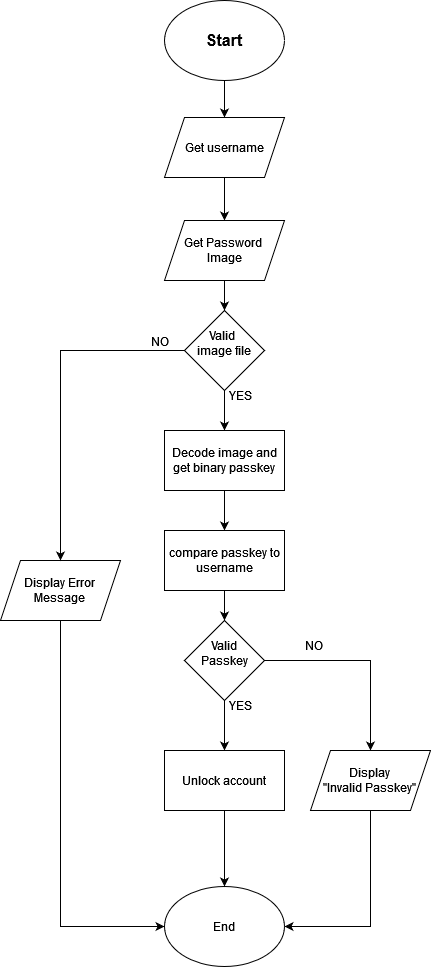

The diagram above was exported from draw.io. Its source (the exported page's mxGraphModel, read from the mxfile embedded in the PNG):
<mxGraphModel dx="794" dy="690" grid="1" gridSize="10" guides="1" tooltips="1" connect="1" arrows="1" fold="1" page="1" pageScale="1" pageWidth="827" pageHeight="1169" math="0" shadow="0">
  <root>
    <mxCell id="0" />
    <mxCell id="1" parent="0" />
    <mxCell id="o9yAtwOvxgKlFCgTyxnB-1" style="edgeStyle=orthogonalEdgeStyle;rounded=0;orthogonalLoop=1;jettySize=auto;html=1;entryX=0.5;entryY=0;entryDx=0;entryDy=0;" edge="1" parent="1" source="o9yAtwOvxgKlFCgTyxnB-2" target="o9yAtwOvxgKlFCgTyxnB-4">
      <mxGeometry relative="1" as="geometry" />
    </mxCell>
    <mxCell id="o9yAtwOvxgKlFCgTyxnB-2" value="&lt;font style=&quot;font-size: 16px;&quot;&gt;&lt;b&gt;Start&lt;/b&gt;&lt;/font&gt;" style="ellipse;whiteSpace=wrap;html=1;" vertex="1" parent="1">
      <mxGeometry x="354" y="30" width="120" height="80" as="geometry" />
    </mxCell>
    <mxCell id="o9yAtwOvxgKlFCgTyxnB-25" style="edgeStyle=orthogonalEdgeStyle;rounded=0;orthogonalLoop=1;jettySize=auto;html=1;" edge="1" parent="1" source="o9yAtwOvxgKlFCgTyxnB-4" target="o9yAtwOvxgKlFCgTyxnB-24">
      <mxGeometry relative="1" as="geometry" />
    </mxCell>
    <mxCell id="o9yAtwOvxgKlFCgTyxnB-4" value="Get username" style="shape=parallelogram;perimeter=parallelogramPerimeter;whiteSpace=wrap;html=1;fixedSize=1;" vertex="1" parent="1">
      <mxGeometry x="354" y="147" width="120" height="60" as="geometry" />
    </mxCell>
    <mxCell id="o9yAtwOvxgKlFCgTyxnB-5" style="edgeStyle=orthogonalEdgeStyle;rounded=0;orthogonalLoop=1;jettySize=auto;html=1;entryX=0;entryY=0.5;entryDx=0;entryDy=0;" edge="1" parent="1" source="o9yAtwOvxgKlFCgTyxnB-6" target="o9yAtwOvxgKlFCgTyxnB-19">
      <mxGeometry relative="1" as="geometry">
        <Array as="points">
          <mxPoint x="250" y="956" />
        </Array>
      </mxGeometry>
    </mxCell>
    <mxCell id="o9yAtwOvxgKlFCgTyxnB-6" value="Display Error&lt;br&gt;Message" style="shape=parallelogram;perimeter=parallelogramPerimeter;whiteSpace=wrap;html=1;fixedSize=1;" vertex="1" parent="1">
      <mxGeometry x="190" y="590" width="120" height="60" as="geometry" />
    </mxCell>
    <mxCell id="o9yAtwOvxgKlFCgTyxnB-7" style="edgeStyle=orthogonalEdgeStyle;rounded=0;orthogonalLoop=1;jettySize=auto;html=1;exitX=0;exitY=0.5;exitDx=0;exitDy=0;entryX=0.5;entryY=0;entryDx=0;entryDy=0;" edge="1" parent="1" source="o9yAtwOvxgKlFCgTyxnB-9" target="o9yAtwOvxgKlFCgTyxnB-6">
      <mxGeometry relative="1" as="geometry" />
    </mxCell>
    <mxCell id="o9yAtwOvxgKlFCgTyxnB-28" style="edgeStyle=orthogonalEdgeStyle;rounded=0;orthogonalLoop=1;jettySize=auto;html=1;entryX=0.5;entryY=0;entryDx=0;entryDy=0;" edge="1" parent="1" source="o9yAtwOvxgKlFCgTyxnB-9" target="o9yAtwOvxgKlFCgTyxnB-27">
      <mxGeometry relative="1" as="geometry" />
    </mxCell>
    <mxCell id="o9yAtwOvxgKlFCgTyxnB-9" value="&lt;div&gt;Valid&amp;nbsp;&lt;/div&gt;&lt;div&gt;image file&lt;br&gt;&lt;/div&gt;&lt;div&gt;&lt;br&gt;&lt;/div&gt;" style="rhombus;whiteSpace=wrap;html=1;" vertex="1" parent="1">
      <mxGeometry x="374" y="340" width="80" height="80" as="geometry" />
    </mxCell>
    <mxCell id="o9yAtwOvxgKlFCgTyxnB-19" value="End" style="ellipse;whiteSpace=wrap;html=1;" vertex="1" parent="1">
      <mxGeometry x="354" y="916" width="120" height="80" as="geometry" />
    </mxCell>
    <mxCell id="o9yAtwOvxgKlFCgTyxnB-20" value="NO" style="text;html=1;align=center;verticalAlign=middle;whiteSpace=wrap;rounded=0;" vertex="1" parent="1">
      <mxGeometry x="320" y="356" width="60" height="30" as="geometry" />
    </mxCell>
    <mxCell id="o9yAtwOvxgKlFCgTyxnB-21" value="YES" style="text;html=1;align=center;verticalAlign=middle;whiteSpace=wrap;rounded=0;" vertex="1" parent="1">
      <mxGeometry x="400" y="410" width="60" height="30" as="geometry" />
    </mxCell>
    <mxCell id="o9yAtwOvxgKlFCgTyxnB-26" style="edgeStyle=orthogonalEdgeStyle;rounded=0;orthogonalLoop=1;jettySize=auto;html=1;entryX=0.5;entryY=0;entryDx=0;entryDy=0;" edge="1" parent="1" source="o9yAtwOvxgKlFCgTyxnB-24" target="o9yAtwOvxgKlFCgTyxnB-9">
      <mxGeometry relative="1" as="geometry" />
    </mxCell>
    <mxCell id="o9yAtwOvxgKlFCgTyxnB-24" value="&lt;div&gt;Get Password&amp;nbsp;&lt;/div&gt;&lt;div&gt;Image&lt;/div&gt;" style="shape=parallelogram;perimeter=parallelogramPerimeter;whiteSpace=wrap;html=1;fixedSize=1;" vertex="1" parent="1">
      <mxGeometry x="354" y="250" width="120" height="60" as="geometry" />
    </mxCell>
    <mxCell id="o9yAtwOvxgKlFCgTyxnB-30" style="edgeStyle=orthogonalEdgeStyle;rounded=0;orthogonalLoop=1;jettySize=auto;html=1;entryX=0.5;entryY=0;entryDx=0;entryDy=0;" edge="1" parent="1" source="o9yAtwOvxgKlFCgTyxnB-27" target="o9yAtwOvxgKlFCgTyxnB-29">
      <mxGeometry relative="1" as="geometry" />
    </mxCell>
    <mxCell id="o9yAtwOvxgKlFCgTyxnB-27" value="Decode image and get binary passkey" style="rounded=0;whiteSpace=wrap;html=1;" vertex="1" parent="1">
      <mxGeometry x="354" y="460" width="120" height="60" as="geometry" />
    </mxCell>
    <mxCell id="o9yAtwOvxgKlFCgTyxnB-32" style="edgeStyle=orthogonalEdgeStyle;rounded=0;orthogonalLoop=1;jettySize=auto;html=1;entryX=0.5;entryY=0;entryDx=0;entryDy=0;" edge="1" parent="1" source="o9yAtwOvxgKlFCgTyxnB-29" target="o9yAtwOvxgKlFCgTyxnB-31">
      <mxGeometry relative="1" as="geometry" />
    </mxCell>
    <mxCell id="o9yAtwOvxgKlFCgTyxnB-29" value="compare passkey to username" style="rounded=0;whiteSpace=wrap;html=1;" vertex="1" parent="1">
      <mxGeometry x="354" y="560" width="120" height="60" as="geometry" />
    </mxCell>
    <mxCell id="o9yAtwOvxgKlFCgTyxnB-35" style="edgeStyle=orthogonalEdgeStyle;rounded=0;orthogonalLoop=1;jettySize=auto;html=1;" edge="1" parent="1" source="o9yAtwOvxgKlFCgTyxnB-31" target="o9yAtwOvxgKlFCgTyxnB-33">
      <mxGeometry relative="1" as="geometry" />
    </mxCell>
    <mxCell id="o9yAtwOvxgKlFCgTyxnB-37" style="edgeStyle=orthogonalEdgeStyle;rounded=0;orthogonalLoop=1;jettySize=auto;html=1;" edge="1" parent="1" source="o9yAtwOvxgKlFCgTyxnB-31" target="o9yAtwOvxgKlFCgTyxnB-36">
      <mxGeometry relative="1" as="geometry" />
    </mxCell>
    <mxCell id="o9yAtwOvxgKlFCgTyxnB-31" value="&lt;div&gt;Valid &lt;br&gt;&lt;/div&gt;&lt;div&gt;Passkey&lt;/div&gt;&lt;div&gt;&lt;br&gt;&lt;/div&gt;" style="rhombus;whiteSpace=wrap;html=1;" vertex="1" parent="1">
      <mxGeometry x="374" y="650" width="80" height="80" as="geometry" />
    </mxCell>
    <mxCell id="o9yAtwOvxgKlFCgTyxnB-34" style="edgeStyle=orthogonalEdgeStyle;rounded=0;orthogonalLoop=1;jettySize=auto;html=1;entryX=0.5;entryY=0;entryDx=0;entryDy=0;" edge="1" parent="1" source="o9yAtwOvxgKlFCgTyxnB-33" target="o9yAtwOvxgKlFCgTyxnB-19">
      <mxGeometry relative="1" as="geometry" />
    </mxCell>
    <mxCell id="o9yAtwOvxgKlFCgTyxnB-33" value="Unlock account" style="rounded=0;whiteSpace=wrap;html=1;" vertex="1" parent="1">
      <mxGeometry x="354" y="780" width="120" height="60" as="geometry" />
    </mxCell>
    <mxCell id="o9yAtwOvxgKlFCgTyxnB-38" style="edgeStyle=orthogonalEdgeStyle;rounded=0;orthogonalLoop=1;jettySize=auto;html=1;entryX=1;entryY=0.5;entryDx=0;entryDy=0;" edge="1" parent="1" target="o9yAtwOvxgKlFCgTyxnB-19">
      <mxGeometry relative="1" as="geometry">
        <mxPoint x="596" y="820" as="sourcePoint" />
        <mxPoint x="560" y="966" as="targetPoint" />
        <Array as="points">
          <mxPoint x="596" y="821" />
          <mxPoint x="560" y="821" />
          <mxPoint x="560" y="956" />
        </Array>
      </mxGeometry>
    </mxCell>
    <mxCell id="o9yAtwOvxgKlFCgTyxnB-36" value="&lt;div&gt;Display &lt;br&gt;&lt;/div&gt;&lt;div&gt;&quot;Invalid Passkey&quot;&lt;br&gt;&lt;/div&gt;" style="shape=parallelogram;perimeter=parallelogramPerimeter;whiteSpace=wrap;html=1;fixedSize=1;" vertex="1" parent="1">
      <mxGeometry x="500" y="780" width="120" height="60" as="geometry" />
    </mxCell>
    <mxCell id="o9yAtwOvxgKlFCgTyxnB-39" value="NO" style="text;html=1;align=center;verticalAlign=middle;whiteSpace=wrap;rounded=0;" vertex="1" parent="1">
      <mxGeometry x="474" y="660" width="60" height="30" as="geometry" />
    </mxCell>
    <mxCell id="o9yAtwOvxgKlFCgTyxnB-42" value="YES" style="text;html=1;align=center;verticalAlign=middle;whiteSpace=wrap;rounded=0;" vertex="1" parent="1">
      <mxGeometry x="400" y="720" width="60" height="30" as="geometry" />
    </mxCell>
  </root>
</mxGraphModel>